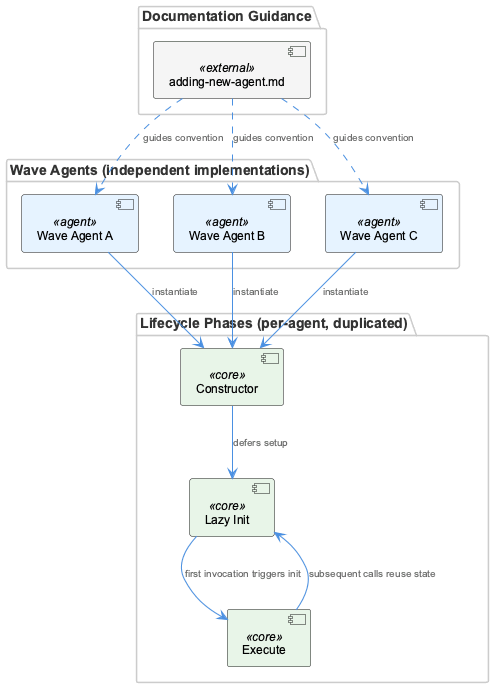

The diagram above was rendered by PlantUML. Its source (embedded in the PNG):
@startuml
!include /Users/Q284340/Agentic/coding/docs/puml/_standard-style.puml

package "Documentation Guidance" {
  component "adding-new-agent.md" as doc <<external>>
}

package "Wave Agents (independent implementations)" {
  component "Wave Agent A" as agentA <<agent>>
  component "Wave Agent B" as agentB <<agent>>
  component "Wave Agent C" as agentC <<agent>>
}

package "Lifecycle Phases (per-agent, duplicated)" {
  component "Constructor" as ctor <<core>>
  component "Lazy Init" as lazyInit <<core>>
  component "Execute" as exec <<core>>
}

doc ..> agentA : guides convention
doc ..> agentB : guides convention
doc ..> agentC : guides convention

agentA --> ctor : instantiate
agentB --> ctor : instantiate
agentC --> ctor : instantiate

ctor --> lazyInit : defers setup
lazyInit --> exec : first invocation triggers init
exec --> lazyInit : subsequent calls reuse state

@enduml